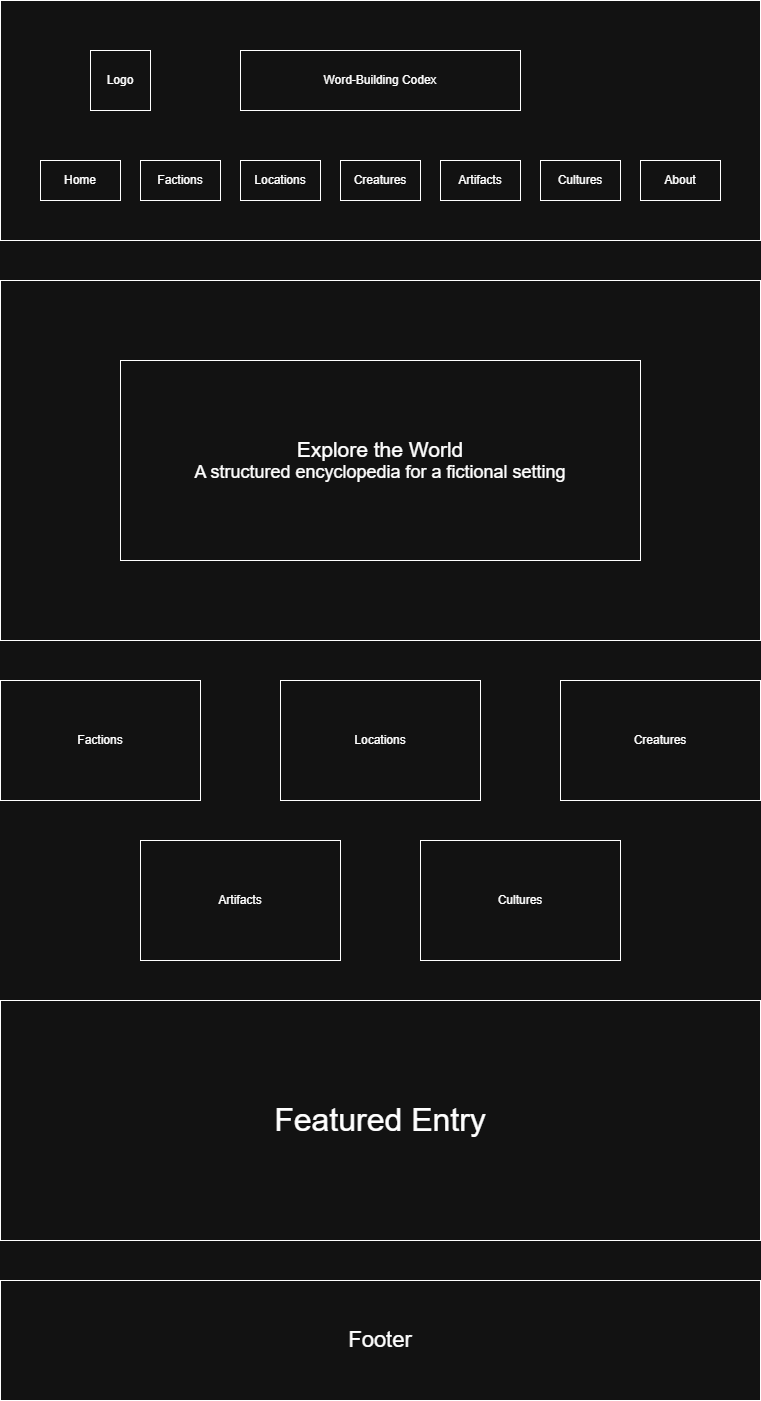

The diagram above was exported from draw.io. Its source (the exported page's mxGraphModel, read from the mxfile embedded in the PNG):
<mxGraphModel dx="1418" dy="780" grid="1" gridSize="10" guides="0" tooltips="1" connect="1" arrows="1" fold="1" page="1" pageScale="1" pageWidth="850" pageHeight="1100" math="0" shadow="0">
  <root>
    <mxCell id="0" />
    <mxCell id="1" parent="0" />
    <mxCell id="k1vHzz5Z9NrT3Ut79oJK-1" parent="1" style="rounded=0;whiteSpace=wrap;html=1;" value="" vertex="1">
      <mxGeometry height="240" width="760" x="40" y="40" as="geometry" />
    </mxCell>
    <mxCell id="k1vHzz5Z9NrT3Ut79oJK-3" parent="1" style="rounded=0;whiteSpace=wrap;html=1;" value="Word-Building Codex" vertex="1">
      <mxGeometry height="60" width="280" x="280" y="90" as="geometry" />
    </mxCell>
    <mxCell id="k1vHzz5Z9NrT3Ut79oJK-4" parent="1" style="whiteSpace=wrap;html=1;aspect=fixed;" value="Logo" vertex="1">
      <mxGeometry height="60" width="60" x="130" y="90" as="geometry" />
    </mxCell>
    <mxCell id="k1vHzz5Z9NrT3Ut79oJK-11" parent="1" style="rounded=0;whiteSpace=wrap;html=1;" value="About" vertex="1">
      <mxGeometry height="40" width="80" x="680" y="200" as="geometry" />
    </mxCell>
    <mxCell id="k1vHzz5Z9NrT3Ut79oJK-12" parent="1" style="rounded=0;whiteSpace=wrap;html=1;" value="Cultures" vertex="1">
      <mxGeometry height="40" width="80" x="580" y="200" as="geometry" />
    </mxCell>
    <mxCell id="k1vHzz5Z9NrT3Ut79oJK-13" parent="1" style="rounded=0;whiteSpace=wrap;html=1;" value="Artifacts" vertex="1">
      <mxGeometry height="40" width="80" x="480" y="200" as="geometry" />
    </mxCell>
    <mxCell id="k1vHzz5Z9NrT3Ut79oJK-14" parent="1" style="rounded=0;whiteSpace=wrap;html=1;" value="Creatures" vertex="1">
      <mxGeometry height="40" width="80" x="380" y="200" as="geometry" />
    </mxCell>
    <mxCell id="k1vHzz5Z9NrT3Ut79oJK-15" parent="1" style="rounded=0;whiteSpace=wrap;html=1;" value="Locations" vertex="1">
      <mxGeometry height="40" width="80" x="280" y="200" as="geometry" />
    </mxCell>
    <mxCell id="k1vHzz5Z9NrT3Ut79oJK-16" parent="1" style="rounded=0;whiteSpace=wrap;html=1;" value="Factions" vertex="1">
      <mxGeometry height="40" width="80" x="180" y="200" as="geometry" />
    </mxCell>
    <mxCell id="k1vHzz5Z9NrT3Ut79oJK-17" parent="1" style="rounded=0;whiteSpace=wrap;html=1;" value="Home" vertex="1">
      <mxGeometry height="40" width="80" x="80" y="200" as="geometry" />
    </mxCell>
    <mxCell id="k1vHzz5Z9NrT3Ut79oJK-18" parent="1" style="rounded=0;whiteSpace=wrap;html=1;" value="" vertex="1">
      <mxGeometry height="360" width="760" x="40" y="320" as="geometry" />
    </mxCell>
    <mxCell id="k1vHzz5Z9NrT3Ut79oJK-19" parent="1" style="whiteSpace=wrap;html=1;" value="&lt;span style=&quot;font-size: 21px;&quot;&gt;Explore the World&lt;/span&gt;&lt;div&gt;&lt;font style=&quot;font-size: 18px;&quot;&gt;A structured encyclopedia for a fictional setting&lt;/font&gt;&lt;/div&gt;" vertex="1">
      <mxGeometry height="200" width="520" x="160" y="400" as="geometry" />
    </mxCell>
    <mxCell id="k1vHzz5Z9NrT3Ut79oJK-20" parent="1" style="rounded=0;whiteSpace=wrap;html=1;" value="Factions" vertex="1">
      <mxGeometry height="120" width="200" x="40" y="720" as="geometry" />
    </mxCell>
    <mxCell id="k1vHzz5Z9NrT3Ut79oJK-21" parent="1" style="rounded=0;whiteSpace=wrap;html=1;" value="Locations" vertex="1">
      <mxGeometry height="120" width="200" x="320" y="720" as="geometry" />
    </mxCell>
    <mxCell id="k1vHzz5Z9NrT3Ut79oJK-22" parent="1" style="rounded=0;whiteSpace=wrap;html=1;" value="Creatures" vertex="1">
      <mxGeometry height="120" width="200" x="600" y="720" as="geometry" />
    </mxCell>
    <mxCell id="k1vHzz5Z9NrT3Ut79oJK-25" parent="1" style="rounded=0;whiteSpace=wrap;html=1;" value="Artifacts" vertex="1">
      <mxGeometry height="120" width="200" x="180" y="880" as="geometry" />
    </mxCell>
    <mxCell id="k1vHzz5Z9NrT3Ut79oJK-26" parent="1" style="rounded=0;whiteSpace=wrap;html=1;" value="Cultures" vertex="1">
      <mxGeometry height="120" width="200" x="460" y="880" as="geometry" />
    </mxCell>
    <mxCell id="k1vHzz5Z9NrT3Ut79oJK-27" parent="1" style="rounded=0;whiteSpace=wrap;html=1;" value="&lt;font style=&quot;font-size: 32px;&quot;&gt;Featured Entry&lt;/font&gt;" vertex="1">
      <mxGeometry height="240" width="760" x="40" y="1040" as="geometry" />
    </mxCell>
    <mxCell id="k1vHzz5Z9NrT3Ut79oJK-28" parent="1" style="rounded=0;whiteSpace=wrap;html=1;" value="&lt;font style=&quot;font-size: 22px;&quot;&gt;Footer&lt;/font&gt;" vertex="1">
      <mxGeometry height="120" width="760" x="40" y="1320" as="geometry" />
    </mxCell>
  </root>
</mxGraphModel>